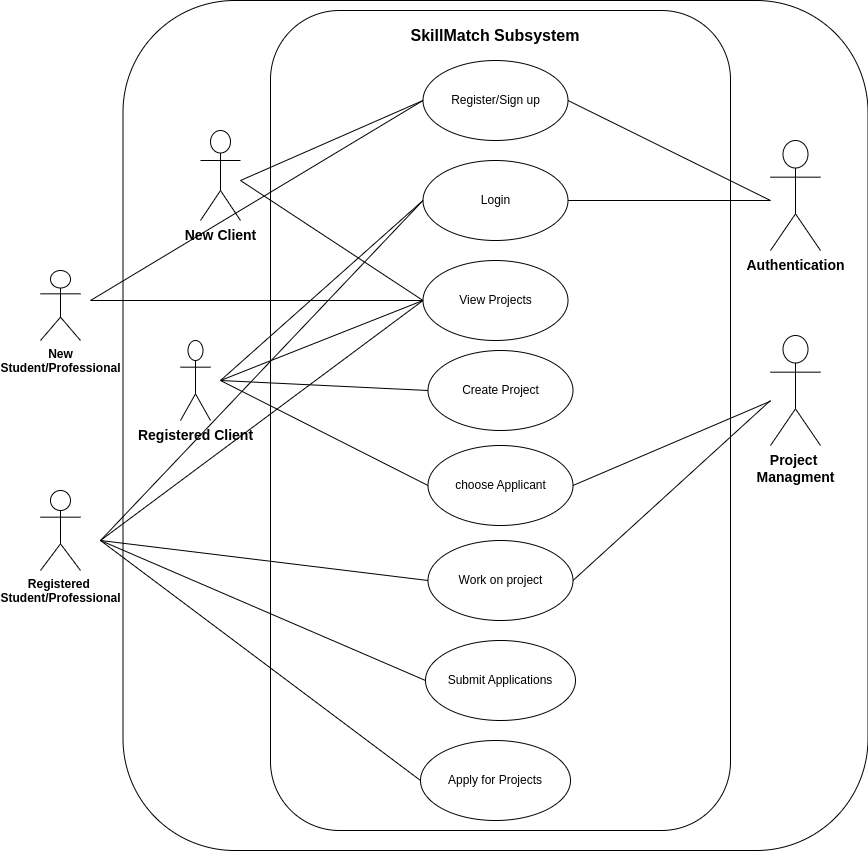

The diagram above was exported from draw.io. Its source (the exported page's mxGraphModel, read from the mxfile embedded in the PNG):
<mxGraphModel dx="2191" dy="793" grid="1" gridSize="10" guides="1" tooltips="1" connect="1" arrows="1" fold="1" page="1" pageScale="1" pageWidth="827" pageHeight="1169" math="0" shadow="0">
  <root>
    <mxCell id="0" />
    <mxCell id="1" parent="0" />
    <mxCell id="zppQTvbwjgplpVEtGhJr-30" value="" style="rounded=1;whiteSpace=wrap;html=1;" vertex="1" parent="1">
      <mxGeometry x="62.5" y="70" width="745" height="850" as="geometry" />
    </mxCell>
    <mxCell id="zppQTvbwjgplpVEtGhJr-3" value="&lt;div&gt;&lt;br&gt;&lt;/div&gt;" style="rounded=1;whiteSpace=wrap;html=1;" vertex="1" parent="1">
      <mxGeometry x="210" y="80" width="460" height="820" as="geometry" />
    </mxCell>
    <mxCell id="zppQTvbwjgplpVEtGhJr-4" value="&lt;b&gt;&lt;font style=&quot;font-size: 16px;&quot;&gt;SkillMatch Subsystem&lt;/font&gt;&lt;/b&gt;" style="text;html=1;align=center;verticalAlign=middle;whiteSpace=wrap;rounded=0;" vertex="1" parent="1">
      <mxGeometry x="345" y="90" width="180" height="30" as="geometry" />
    </mxCell>
    <mxCell id="zppQTvbwjgplpVEtGhJr-6" value="Register/Sign up" style="ellipse;whiteSpace=wrap;html=1;" vertex="1" parent="1">
      <mxGeometry x="362.5" y="130" width="145" height="80" as="geometry" />
    </mxCell>
    <mxCell id="zppQTvbwjgplpVEtGhJr-9" value="Login" style="ellipse;whiteSpace=wrap;html=1;" vertex="1" parent="1">
      <mxGeometry x="362.5" y="230" width="145" height="80" as="geometry" />
    </mxCell>
    <mxCell id="zppQTvbwjgplpVEtGhJr-10" value="Create Project" style="ellipse;whiteSpace=wrap;html=1;" vertex="1" parent="1">
      <mxGeometry x="367.5" y="420" width="145" height="80" as="geometry" />
    </mxCell>
    <mxCell id="zppQTvbwjgplpVEtGhJr-12" value="&lt;b&gt;&lt;font style=&quot;font-size: 14px;&quot;&gt;Registered Client&lt;/font&gt;&lt;/b&gt;" style="shape=umlActor;verticalLabelPosition=bottom;verticalAlign=top;html=1;outlineConnect=0;" vertex="1" parent="1">
      <mxGeometry x="120" y="410" width="30" height="80" as="geometry" />
    </mxCell>
    <mxCell id="zppQTvbwjgplpVEtGhJr-15" value="&lt;span style=&quot;font-size: 14px;&quot;&gt;&lt;b&gt;Project&amp;nbsp;&lt;/b&gt;&lt;/span&gt;&lt;div&gt;&lt;span style=&quot;font-size: 14px;&quot;&gt;&lt;b&gt;Managment&lt;/b&gt;&lt;/span&gt;&lt;/div&gt;" style="shape=umlActor;verticalLabelPosition=bottom;verticalAlign=top;html=1;outlineConnect=0;" vertex="1" parent="1">
      <mxGeometry x="710" y="405" width="50" height="110" as="geometry" />
    </mxCell>
    <mxCell id="zppQTvbwjgplpVEtGhJr-17" value="" style="endArrow=none;html=1;rounded=0;entryX=0;entryY=0.5;entryDx=0;entryDy=0;" edge="1" parent="1" target="zppQTvbwjgplpVEtGhJr-6">
      <mxGeometry width="50" height="50" relative="1" as="geometry">
        <mxPoint x="180" y="250" as="sourcePoint" />
        <mxPoint x="440" y="380" as="targetPoint" />
      </mxGeometry>
    </mxCell>
    <mxCell id="zppQTvbwjgplpVEtGhJr-18" value="" style="endArrow=none;html=1;rounded=0;entryX=0;entryY=0.5;entryDx=0;entryDy=0;" edge="1" parent="1" target="zppQTvbwjgplpVEtGhJr-9">
      <mxGeometry width="50" height="50" relative="1" as="geometry">
        <mxPoint x="160" y="450" as="sourcePoint" />
        <mxPoint x="440" y="380" as="targetPoint" />
      </mxGeometry>
    </mxCell>
    <mxCell id="zppQTvbwjgplpVEtGhJr-19" value="" style="endArrow=none;html=1;rounded=0;entryX=0;entryY=0.5;entryDx=0;entryDy=0;" edge="1" parent="1" target="zppQTvbwjgplpVEtGhJr-10">
      <mxGeometry width="50" height="50" relative="1" as="geometry">
        <mxPoint x="160" y="450" as="sourcePoint" />
        <mxPoint x="440" y="380" as="targetPoint" />
      </mxGeometry>
    </mxCell>
    <mxCell id="zppQTvbwjgplpVEtGhJr-20" value="View Projects" style="ellipse;whiteSpace=wrap;html=1;" vertex="1" parent="1">
      <mxGeometry x="362.5" y="330" width="145" height="80" as="geometry" />
    </mxCell>
    <mxCell id="zppQTvbwjgplpVEtGhJr-21" value="" style="endArrow=none;html=1;rounded=0;entryX=0;entryY=0.5;entryDx=0;entryDy=0;" edge="1" parent="1" target="zppQTvbwjgplpVEtGhJr-20">
      <mxGeometry width="50" height="50" relative="1" as="geometry">
        <mxPoint x="180" y="250" as="sourcePoint" />
        <mxPoint x="440" y="380" as="targetPoint" />
      </mxGeometry>
    </mxCell>
    <mxCell id="zppQTvbwjgplpVEtGhJr-23" value="" style="endArrow=none;html=1;rounded=0;entryX=0;entryY=0.5;entryDx=0;entryDy=0;" edge="1" parent="1" target="zppQTvbwjgplpVEtGhJr-20">
      <mxGeometry width="50" height="50" relative="1" as="geometry">
        <mxPoint x="160" y="450" as="sourcePoint" />
        <mxPoint x="470" y="350" as="targetPoint" />
      </mxGeometry>
    </mxCell>
    <mxCell id="zppQTvbwjgplpVEtGhJr-25" value="&lt;b&gt;&lt;font style=&quot;font-size: 14px;&quot;&gt;New Client&lt;/font&gt;&lt;/b&gt;" style="shape=umlActor;verticalLabelPosition=bottom;verticalAlign=top;html=1;outlineConnect=0;" vertex="1" parent="1">
      <mxGeometry x="140" y="200" width="40" height="90" as="geometry" />
    </mxCell>
    <mxCell id="zppQTvbwjgplpVEtGhJr-26" value="&lt;span style=&quot;font-size: 14px;&quot;&gt;&lt;b&gt;Authentication&lt;/b&gt;&lt;/span&gt;" style="shape=umlActor;verticalLabelPosition=bottom;verticalAlign=top;html=1;outlineConnect=0;" vertex="1" parent="1">
      <mxGeometry x="710" y="210" width="50" height="110" as="geometry" />
    </mxCell>
    <mxCell id="zppQTvbwjgplpVEtGhJr-27" value="" style="endArrow=none;html=1;rounded=0;exitX=1;exitY=0.5;exitDx=0;exitDy=0;" edge="1" parent="1" source="zppQTvbwjgplpVEtGhJr-6">
      <mxGeometry width="50" height="50" relative="1" as="geometry">
        <mxPoint x="420" y="520" as="sourcePoint" />
        <mxPoint x="710" y="270" as="targetPoint" />
      </mxGeometry>
    </mxCell>
    <mxCell id="zppQTvbwjgplpVEtGhJr-28" value="" style="endArrow=none;html=1;rounded=0;exitX=1;exitY=0.5;exitDx=0;exitDy=0;" edge="1" parent="1" source="zppQTvbwjgplpVEtGhJr-9">
      <mxGeometry width="50" height="50" relative="1" as="geometry">
        <mxPoint x="70" y="260" as="sourcePoint" />
        <mxPoint x="710" y="270" as="targetPoint" />
      </mxGeometry>
    </mxCell>
    <mxCell id="zppQTvbwjgplpVEtGhJr-31" value="&lt;b&gt;Registered&amp;nbsp;&lt;/b&gt;&lt;div&gt;&lt;b&gt;Student/Professional&lt;/b&gt;&lt;/div&gt;" style="shape=umlActor;verticalLabelPosition=bottom;verticalAlign=top;html=1;outlineConnect=0;" vertex="1" parent="1">
      <mxGeometry x="-20" y="560" width="40" height="80" as="geometry" />
    </mxCell>
    <mxCell id="zppQTvbwjgplpVEtGhJr-32" value="&lt;b&gt;New&lt;/b&gt;&lt;div&gt;&lt;b&gt;Student/Professional&lt;/b&gt;&lt;/div&gt;" style="shape=umlActor;verticalLabelPosition=bottom;verticalAlign=top;html=1;outlineConnect=0;" vertex="1" parent="1">
      <mxGeometry x="-20" y="340" width="40" height="70" as="geometry" />
    </mxCell>
    <mxCell id="zppQTvbwjgplpVEtGhJr-36" value="" style="endArrow=none;html=1;rounded=0;exitX=0;exitY=0.5;exitDx=0;exitDy=0;" edge="1" parent="1" source="zppQTvbwjgplpVEtGhJr-6">
      <mxGeometry width="50" height="50" relative="1" as="geometry">
        <mxPoint x="420" y="480" as="sourcePoint" />
        <mxPoint x="30" y="370" as="targetPoint" />
      </mxGeometry>
    </mxCell>
    <mxCell id="zppQTvbwjgplpVEtGhJr-37" value="" style="endArrow=none;html=1;rounded=0;entryX=0;entryY=0.5;entryDx=0;entryDy=0;" edge="1" parent="1" target="zppQTvbwjgplpVEtGhJr-20">
      <mxGeometry width="50" height="50" relative="1" as="geometry">
        <mxPoint x="30" y="370" as="sourcePoint" />
        <mxPoint x="380" y="550" as="targetPoint" />
      </mxGeometry>
    </mxCell>
    <mxCell id="zppQTvbwjgplpVEtGhJr-40" value="Apply for Projects" style="ellipse;whiteSpace=wrap;html=1;" vertex="1" parent="1">
      <mxGeometry x="360" y="810" width="150" height="80" as="geometry" />
    </mxCell>
    <mxCell id="zppQTvbwjgplpVEtGhJr-41" value="Submit Applications" style="ellipse;whiteSpace=wrap;html=1;" vertex="1" parent="1">
      <mxGeometry x="365" y="710" width="150" height="80" as="geometry" />
    </mxCell>
    <mxCell id="zppQTvbwjgplpVEtGhJr-42" value="" style="endArrow=none;html=1;rounded=0;entryX=0;entryY=0.5;entryDx=0;entryDy=0;" edge="1" parent="1" target="zppQTvbwjgplpVEtGhJr-40">
      <mxGeometry width="50" height="50" relative="1" as="geometry">
        <mxPoint x="40" y="610" as="sourcePoint" />
        <mxPoint x="470" y="490" as="targetPoint" />
      </mxGeometry>
    </mxCell>
    <mxCell id="zppQTvbwjgplpVEtGhJr-44" value="" style="endArrow=none;html=1;rounded=0;entryX=0;entryY=0.5;entryDx=0;entryDy=0;" edge="1" parent="1" target="zppQTvbwjgplpVEtGhJr-41">
      <mxGeometry width="50" height="50" relative="1" as="geometry">
        <mxPoint x="40" y="610" as="sourcePoint" />
        <mxPoint x="470" y="490" as="targetPoint" />
      </mxGeometry>
    </mxCell>
    <mxCell id="zppQTvbwjgplpVEtGhJr-45" value="" style="endArrow=none;html=1;rounded=0;entryX=0;entryY=0.5;entryDx=0;entryDy=0;" edge="1" parent="1" target="zppQTvbwjgplpVEtGhJr-9">
      <mxGeometry width="50" height="50" relative="1" as="geometry">
        <mxPoint x="40" y="610" as="sourcePoint" />
        <mxPoint x="470" y="490" as="targetPoint" />
      </mxGeometry>
    </mxCell>
    <mxCell id="zppQTvbwjgplpVEtGhJr-46" value="" style="endArrow=none;html=1;rounded=0;entryX=0;entryY=0.5;entryDx=0;entryDy=0;" edge="1" parent="1" target="zppQTvbwjgplpVEtGhJr-20">
      <mxGeometry width="50" height="50" relative="1" as="geometry">
        <mxPoint x="40" y="610" as="sourcePoint" />
        <mxPoint x="470" y="490" as="targetPoint" />
      </mxGeometry>
    </mxCell>
    <mxCell id="zppQTvbwjgplpVEtGhJr-48" value="Work on project" style="ellipse;whiteSpace=wrap;html=1;" vertex="1" parent="1">
      <mxGeometry x="367.5" y="610" width="145" height="80" as="geometry" />
    </mxCell>
    <mxCell id="zppQTvbwjgplpVEtGhJr-49" value="choose Applicant" style="ellipse;whiteSpace=wrap;html=1;" vertex="1" parent="1">
      <mxGeometry x="367.5" y="515" width="145" height="80" as="geometry" />
    </mxCell>
    <mxCell id="zppQTvbwjgplpVEtGhJr-50" value="" style="endArrow=none;html=1;rounded=0;entryX=0;entryY=0.5;entryDx=0;entryDy=0;" edge="1" parent="1" target="zppQTvbwjgplpVEtGhJr-49">
      <mxGeometry width="50" height="50" relative="1" as="geometry">
        <mxPoint x="160" y="450" as="sourcePoint" />
        <mxPoint x="470" y="470" as="targetPoint" />
      </mxGeometry>
    </mxCell>
    <mxCell id="zppQTvbwjgplpVEtGhJr-52" value="" style="endArrow=none;html=1;rounded=0;exitX=1;exitY=0.5;exitDx=0;exitDy=0;" edge="1" parent="1" source="zppQTvbwjgplpVEtGhJr-49" target="zppQTvbwjgplpVEtGhJr-15">
      <mxGeometry width="50" height="50" relative="1" as="geometry">
        <mxPoint x="-90" y="570" as="sourcePoint" />
        <mxPoint x="-40" y="520" as="targetPoint" />
      </mxGeometry>
    </mxCell>
    <mxCell id="zppQTvbwjgplpVEtGhJr-53" value="" style="endArrow=none;html=1;rounded=0;entryX=0;entryY=0.5;entryDx=0;entryDy=0;" edge="1" parent="1" target="zppQTvbwjgplpVEtGhJr-48">
      <mxGeometry width="50" height="50" relative="1" as="geometry">
        <mxPoint x="40" y="610" as="sourcePoint" />
        <mxPoint x="470" y="470" as="targetPoint" />
      </mxGeometry>
    </mxCell>
    <mxCell id="zppQTvbwjgplpVEtGhJr-54" value="" style="endArrow=none;html=1;rounded=0;exitX=1;exitY=0.5;exitDx=0;exitDy=0;" edge="1" parent="1" source="zppQTvbwjgplpVEtGhJr-48">
      <mxGeometry width="50" height="50" relative="1" as="geometry">
        <mxPoint x="420" y="520" as="sourcePoint" />
        <mxPoint x="710" y="470" as="targetPoint" />
      </mxGeometry>
    </mxCell>
  </root>
</mxGraphModel>